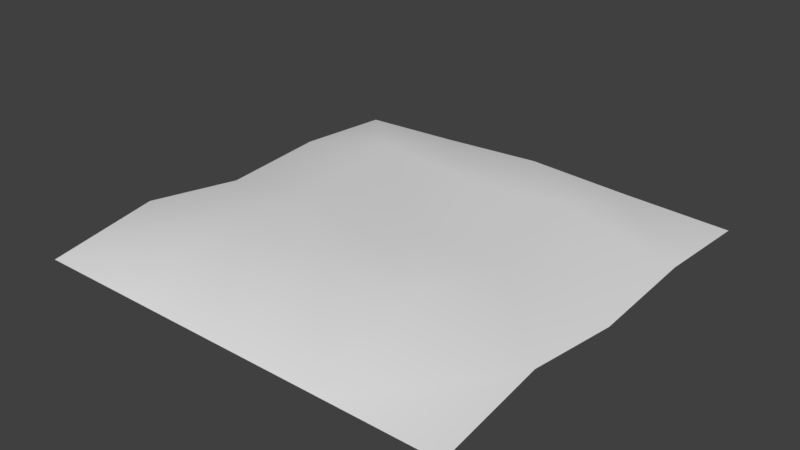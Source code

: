 # Source: Piece_0_1_Sand.blend  (saved by Blender 2.78.0; exported with 4.5.12 LTS)
import bpy
from mathutils import Matrix  # noqa: F401  (used for matrix-valued properties, if any)

bpy.ops.wm.read_factory_settings(use_empty=True)
scene = bpy.context.scene
scene.name = 'Scene'

# ---- collections
col_collection_1 = bpy.data.collections.new('Collection 1'); scene.collection.children.link(col_collection_1)

# ---- materials (node trees are filled in below, after node groups)
mat_material = bpy.data.materials.new('Material')
mat_material.alpha_threshold = 0.0
mat_material.use_transparent_shadow = False
mat_material.roughness = 0.5
mat_material.line_color = (0.0, 0.0, 0.0, 1.0)

# ---- material node trees

# ---- world
world_world = bpy.data.worlds.new('World'); scene.world = world_world
world_world.color = (0.05088, 0.05088, 0.05088)
world_world.use_sun_shadow = False
world_world.sun_shadow_jitter_overblur = 0.0
world_world.cycles.sampling_method = 'MANUAL'

# ---- meshes
me_cube = bpy.data.meshes.new('Cube')
me_cube.from_pydata([(1.605, 1.605, 1.001), (1.605, -1.605, 1.001), (-1.605, -1.605, 1.001), (-1.605, 1.605, 1.001), (1.605, -1.834e-05, 1.002), (5.524e-07, 1.606, 1.069), (-6.776e-07, -1.605, 1.001), (-1.605, -1.699e-05, 1.002), (-6.167e-08, 1.917e-05, 1.019), (1.608, -0.8024, 1.127), (-0.8025, 1.606, 1.029), (-0.8025, -1.605, 1.001), (-1.607, 0.8032, 1.057), (1.607, 0.8032, 1.057), (0.8025, 1.606, 1.029), (0.8025, -1.605, 1.001), (-1.608, -0.8024, 1.127), (-3.719e-07, -0.8046, 1.299), (2.494e-07, 0.8052, 1.185), (0.8047, -0.001327, 1.13), (-0.8047, -0.001326, 1.13), (-0.808, 0.8052, 1.249), (0.808, 0.8052, 1.249), (0.8084, -0.8027, 1.257), (-0.8084, -0.8027, 1.257)], [], [(24, 2, 11), (17, 15, 23), (18, 19, 22), (21, 7, 20), (21, 8, 18), (10, 18, 5), (3, 21, 10), (22, 4, 13), (14, 13, 0), (5, 22, 14), (9, 15, 1), (19, 9, 4), (8, 23, 19), (24, 6, 17), (20, 17, 8), (20, 16, 24), (24, 16, 2), (17, 6, 15), (18, 8, 19), (21, 12, 7), (21, 20, 8), (10, 21, 18), (3, 12, 21), (22, 19, 4), (14, 22, 13), (5, 18, 22), (9, 23, 15), (19, 23, 9), (8, 17, 23), (24, 11, 6), (20, 24, 17), (20, 7, 16)])
me_cube.polygons.foreach_set('use_smooth', [True] * 32)
_uv = me_cube.uv_layers.new(name='UVMap')
_uv.uv.foreach_set('vector', [0.8134, 0.5643, 0.7518, 0.5028, 0.8133, 0.5027, 0.8748, 0.5643, 0.9363, 0.5028, 0.9362, 0.5643, 0.8748, 0.6873, 0.9363, 0.6258, 0.9363, 0.6873, 0.8133, 0.6872, 0.7518, 0.6258, 0.8133, 0.6257, 0.8133, 0.6872, 0.8748, 0.6258, 0.8748, 0.6873, 0.8134, 0.7488, 0.8748, 0.6873, 0.8748, 0.7488, 0.7518, 0.7488, 0.8133, 0.6872, 0.8134, 0.7488, 0.9363, 0.6873, 0.9978, 0.6258, 0.9978, 0.6873, 0.9363, 0.7488, 0.9978, 0.6873, 0.9978, 0.7488, 0.8748, 0.7488, 0.9363, 0.6873, 0.9363, 0.7488, 0.9978, 0.5643, 0.9363, 0.5028, 0.9978, 0.5028, 0.9363, 0.6258, 0.9978, 0.5643, 0.9978, 0.6258, 0.8748, 0.6258, 0.9362, 0.5643, 0.9363, 0.6258, 0.8134, 0.5643, 0.8747, 0.5027, 0.8748, 0.5643, 0.8133, 0.6257, 0.8748, 0.5643, 0.8748, 0.6258, 0.8133, 0.6257, 0.7518, 0.5642, 0.8134, 0.5643, 0.8134, 0.5643, 0.7518, 0.5642, 0.7518, 0.5028, 0.8748, 0.5643, 0.8747, 0.5027, 0.9363, 0.5028, 0.8748, 0.6873, 0.8748, 0.6258, 0.9363, 0.6258, 0.8133, 0.6872, 0.7518, 0.6873, 0.7518, 0.6258, 0.8133, 0.6872, 0.8133, 0.6257, 0.8748, 0.6258, 0.8134, 0.7488, 0.8133, 0.6872, 0.8748, 0.6873, 0.7518, 0.7488, 0.7518, 0.6873, 0.8133, 0.6872, 0.9363, 0.6873, 0.9363, 0.6258, 0.9978, 0.6258, 0.9363, 0.7488, 0.9363, 0.6873, 0.9978, 0.6873, 0.8748, 0.7488, 0.8748, 0.6873, 0.9363, 0.6873, 0.9978, 0.5643, 0.9362, 0.5643, 0.9363, 0.5028, 0.9363, 0.6258, 0.9362, 0.5643, 0.9978, 0.5643, 0.8748, 0.6258, 0.8748, 0.5643, 0.9362, 0.5643, 0.8134, 0.5643, 0.8133, 0.5027, 0.8747, 0.5027, 0.8133, 0.6257, 0.8134, 0.5643, 0.8748, 0.5643, 0.8133, 0.6257, 0.7518, 0.6258, 0.7518, 0.5642])
_ca = me_cube.color_attributes.new('Col', 'BYTE_COLOR', 'CORNER')
_ca.data.foreach_set('color', [0.2232, 0.2831, 0.02217, 1.0, 0.2232, 0.2831, 0.02217, 1.0, 0.2232, 0.2831, 0.02217, 1.0, 0.2232, 0.2831, 0.02217, 1.0, 0.2232, 0.2831, 0.02217, 1.0, 0.2232, 0.2831, 0.02217, 1.0, 0.2232, 0.2831, 0.02217, 1.0, 0.2232, 0.2831, 0.02217, 1.0, 0.2232, 0.2831, 0.02217, 1.0, 0.2232, 0.2831, 0.02217, 1.0, 0.2232, 0.2831, 0.02217, 1.0, 0.2232, 0.2831, 0.02217, 1.0, 0.2232, 0.2831, 0.02217, 1.0, 0.2232, 0.2831, 0.02217, 1.0, 0.2232, 0.2831, 0.02217, 1.0, 0.2232, 0.2831, 0.02217, 1.0, 0.2232, 0.2831, 0.02217, 1.0, 0.2232, 0.2831, 0.02217, 1.0, 0.2232, 0.2831, 0.02217, 1.0, 0.2232, 0.2831, 0.02217, 1.0, 0.2232, 0.2831, 0.02217, 1.0, 0.2232, 0.2831, 0.02217, 1.0, 0.2232, 0.2831, 0.02217, 1.0, 0.2232, 0.2831, 0.02217, 1.0, 0.2232, 0.2831, 0.02217, 1.0, 0.2232, 0.2831, 0.02217, 1.0, 0.2232, 0.2831, 0.02217, 1.0, 0.2232, 0.2831, 0.02217, 1.0, 0.2232, 0.2831, 0.02217, 1.0, 0.2232, 0.2831, 0.02217, 1.0, 0.2232, 0.2831, 0.02217, 1.0, 0.2232, 0.2831, 0.02217, 1.0, 0.2232, 0.2831, 0.02217, 1.0, 0.2232, 0.2831, 0.02217, 1.0, 0.2232, 0.2831, 0.02217, 1.0, 0.2232, 0.2831, 0.02217, 1.0, 0.2232, 0.2831, 0.02217, 1.0, 0.2232, 0.2831, 0.02217, 1.0, 0.2232, 0.2831, 0.02217, 1.0, 0.2232, 0.2831, 0.02217, 1.0, 0.2232, 0.2831, 0.02217, 1.0, 0.2232, 0.2831, 0.02217, 1.0, 0.2232, 0.2831, 0.02217, 1.0, 0.2232, 0.2831, 0.02217, 1.0, 0.2232, 0.2831, 0.02217, 1.0, 0.2232, 0.2831, 0.02217, 1.0, 0.2232, 0.2831, 0.02217, 1.0, 0.2232, 0.2831, 0.02217, 1.0, 0.2232, 0.2831, 0.02217, 1.0, 0.2232, 0.2831, 0.02217, 1.0, 0.2232, 0.2831, 0.02217, 1.0, 0.2232, 0.2831, 0.02217, 1.0, 0.2232, 0.2831, 0.02217, 1.0, 0.2232, 0.2831, 0.02217, 1.0, 0.2232, 0.2831, 0.02217, 1.0, 0.2232, 0.2831, 0.02217, 1.0, 0.2232, 0.2831, 0.02217, 1.0, 0.2232, 0.2831, 0.02217, 1.0, 0.2232, 0.2831, 0.02217, 1.0, 0.2232, 0.2831, 0.02217, 1.0, 0.2232, 0.2831, 0.02217, 1.0, 0.2232, 0.2831, 0.02217, 1.0, 0.2232, 0.2831, 0.02217, 1.0, 0.2232, 0.2831, 0.02217, 1.0, 0.2232, 0.2831, 0.02217, 1.0, 0.2232, 0.2831, 0.02217, 1.0, 0.2232, 0.2831, 0.02217, 1.0, 0.2232, 0.2831, 0.02217, 1.0, 0.2232, 0.2831, 0.02217, 1.0, 0.2232, 0.2831, 0.02217, 1.0, 0.2232, 0.2831, 0.02217, 1.0, 0.2232, 0.2831, 0.02217, 1.0, 0.2232, 0.2831, 0.02217, 1.0, 0.2232, 0.2831, 0.02217, 1.0, 0.2232, 0.2831, 0.02217, 1.0, 0.2232, 0.2831, 0.02217, 1.0, 0.2232, 0.2831, 0.02217, 1.0, 0.2232, 0.2831, 0.02217, 1.0, 0.2232, 0.2831, 0.02217, 1.0, 0.2232, 0.2831, 0.02217, 1.0, 0.2232, 0.2831, 0.02217, 1.0, 0.2232, 0.2831, 0.02217, 1.0, 0.2232, 0.2831, 0.02217, 1.0, 0.2232, 0.2831, 0.02217, 1.0, 0.2232, 0.2831, 0.02217, 1.0, 0.2232, 0.2831, 0.02217, 1.0, 0.2232, 0.2831, 0.02217, 1.0, 0.2232, 0.2831, 0.02217, 1.0, 0.2232, 0.2831, 0.02217, 1.0, 0.2232, 0.2831, 0.02217, 1.0, 0.2232, 0.2831, 0.02217, 1.0, 0.2232, 0.2831, 0.02217, 1.0, 0.2232, 0.2831, 0.02217, 1.0, 0.2232, 0.2831, 0.02217, 1.0, 0.2232, 0.2831, 0.02217, 1.0, 0.2232, 0.2831, 0.02217, 1.0])
me_cube.materials.append(mat_material)
me_cube.use_remesh_preserve_volume = False
me_cube.use_remesh_preserve_attributes = False
me_cube.use_mirror_vertex_groups = False
me_cube.update()

# ---- objects
ob_cube = bpy.data.objects.new('Cube', me_cube)

# ---- transforms, parenting, visibility, modifiers, constraints
ob_cube.location = (0.0, 0.0, 0.0)
ob_cube.lock_rotations_4d = False
ob_cube.empty_display_type = 'ARROWS'
ob_cube.lineart.crease_threshold = 0.0

# ---- collection membership
col_collection_1.objects.link(ob_cube)

# ---- scene / render settings (as saved in the file)
scene.frame_start = 1; scene.frame_end = 250; scene.frame_set(1)
scene.render.engine = 'BLENDER_EEVEE_NEXT'
scene.render.resolution_percentage = 50
scene.render.dither_intensity = 0.0
scene.cycles.use_denoising = False
scene.cycles.samples = 128
scene.cycles.sampling_pattern = 'TABULATED_SOBOL'
scene.cycles.light_sampling_threshold = 0.0
scene.cycles.use_adaptive_sampling = False
scene.cycles.use_light_tree = False
scene.cycles.blur_glossy = 0.0
scene.cycles.sample_clamp_indirect = 0.0
scene.view_settings.view_transform = 'Standard'
bpy.context.view_layer.update()

# ---- added for rendering (the .blend has no active camera and no usable light): camera, sun
cam_auto = bpy.data.cameras.new('AutoCamera')
cam_auto.lens = 50.0
cam_auto.sensor_width = 36.0
cam_auto.clip_end = 1000.0
ob_auto_camera = bpy.data.objects.new('AutoCamera', cam_auto)
scene.collection.objects.link(ob_auto_camera)
ob_auto_camera.location = (4.21344, -5.05543, 4.52036)
ob_auto_camera.rotation_euler = (1.09748, -7.21219e-08, 0.694738)
scene.camera = ob_auto_camera
light_auto_sun = bpy.data.lights.new('AutoSun', 'SUN')
light_auto_sun.energy = 3.0
light_auto_sun.angle = 0.0523599
ob_auto_sun = bpy.data.objects.new('AutoSun', light_auto_sun)
scene.collection.objects.link(ob_auto_sun)
ob_auto_sun.rotation_euler = (0.872665, 0.174533, 0.523599)
bpy.context.view_layer.update()

